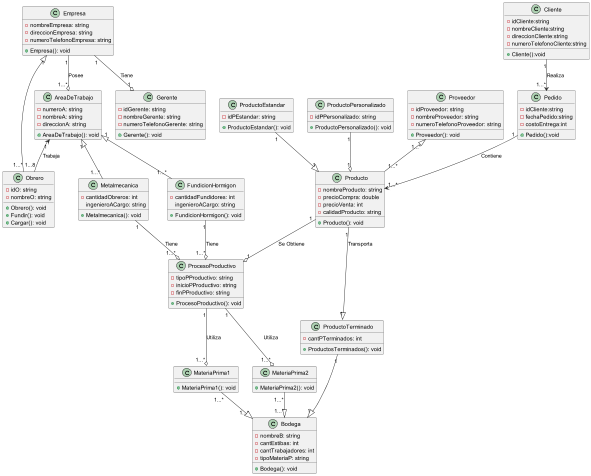

The diagram above was rendered by PlantUML. Its source (embedded in the PNG):
@startuml yoandry

class Empresa {
  -nombreEmpresa: string
  -direccionEmpresa: string
  -numeroTelefonoEmpresa: string
  +Empresa(): void
}

class Obrero {
  -idO: string
  -nombreO: string
  +Obrero(): void
  +Fundir(): void
  +Cargar(): void
}

class AreaDeTrabajo {
  -numeroA: string
  -nombreA: string
  -direccionA: string
  +AreaDeTrabajo(): void
}

class Metalmecanica {
  -cantidadObreros: int
  ingenieroACargo: string
  +Metalmecanica(): void
}

class FundicionHormigon {
  -cantidadFundidores: int
  ingenieroACargo: string
  +FundicionHormigon(): void
}

class ProcesoProductivo {
  -tipoPProductivo: string
  -inicioPProductivo: string
  -finPProductivo: string
  +ProcesoProductivo(): void
}

class MateriaPrima1 {
  +MateriaPrima1(): void
}

class MateriaPrima2 {
  +MateriaPrima2(): void
}

class Bodega {
  -nombreB: string
  -cantEstibas: int
  -cantTrabajadores: int
  -tipoMateriaP: string
  +Bodega(): void
}

class ProductoTerminado {
  -cantPTerminados: int
  +ProductosTerminados(): void
}

class Producto {
  -nombreProducto: string
  -precioCompra: double
  -precioVenta: int
  -calidadProducto: string
  +Producto(): void
}

class ProductoEstandar {
  -idPEstandar: string
  +ProductoEstandar(): void
}

class ProductoPersonalizado {
  -idPPersonalizado: string
  +ProductoPersonalizado(): void
}

class Proveedor {
  -idProveedor: string
  -nombreProveedor: string
  -numeroTelefonoProveedor: string
  +Proveedor(): void
}

class Pedido{
-idCliente:string
-fechaPedido:string
-costoEntrega:int
+Pedido():void
}

class Gerente {
  -idGerente: string
  -nombreGerente: string
  -numeroTelefonoGerente: string
  +Gerente(): void
}

class Cliente{
-idCliente:string
-nombreCliente:string
-direccionCliente:string
-numeroTelefonoCliente:string
+Cliente():void
}

Empresa "1" ^-- "1...*" Obrero
Empresa "1" --o "1...*" AreaDeTrabajo : Posee
Empresa "1" --o "1" Gerente : Tiene

AreaDeTrabajo "1" <-- "1...8" Obrero : Trabaja

AreaDeTrabajo "1" ^-- "1...*" Metalmecanica
AreaDeTrabajo "1" ^-- "1...*" FundicionHormigon

Metalmecanica "1" --o "1...*" ProcesoProductivo : Tiene
FundicionHormigon "1" --o "1...*" ProcesoProductivo : Tiene

ProcesoProductivo "1" --o "1...*" MateriaPrima1 : Utiliza
ProcesoProductivo "1" --o "1...*" MateriaPrima2 : Utiliza

MateriaPrima1 "1...*" --^ "1...*" Bodega
MateriaPrima2 "1...*" --^ "1...*" Bodega

ProductoTerminado "1" --^ "1" Bodega

Producto "1" --o "1" ProcesoProductivo : Se Obtiene

Producto "1" --^ "1" ProductoTerminado : Transporta

Pedido "1" --> "1...*" Producto : Contiene

ProductoEstandar "1" --^ "1" Producto

ProductoPersonalizado "1" --o "1" Producto

Cliente "1" --> "1...*" Pedido : Realiza

Proveedor "1...*" ^-- "1...*" Producto
@enduml